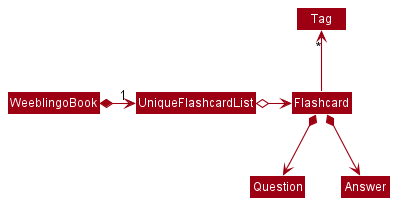

The diagram above was rendered by PlantUML. Its source (embedded in the PNG):
@startuml
!include style.puml
skinparam arrowThickness 1.1
skinparam arrowColor MODEL_COLOR
skinparam classBackgroundColor MODEL_COLOR

WeeblingoBook *-right-> "1" UniqueFlashcardList

UniqueFlashcardList o-right-> Flashcard

Flashcard -up-> "*" Tag

Flashcard *--> Question
Flashcard *--> Answer

@enduml